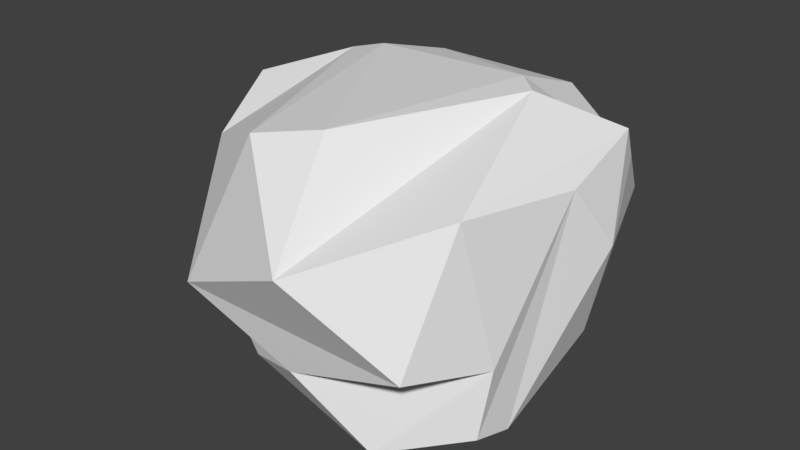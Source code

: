 # Source: Stein2.blend  (saved by Blender 2.79.0; exported with 4.5.12 LTS)
import bpy
from mathutils import Matrix  # noqa: F401  (used for matrix-valued properties, if any)

bpy.ops.wm.read_factory_settings(use_empty=True)
scene = bpy.context.scene
scene.name = 'Scene'

# ---- collections
col_collection_1 = bpy.data.collections.new('Collection 1'); scene.collection.children.link(col_collection_1)

# ---- materials (node trees are filled in below, after node groups)
mat_material = bpy.data.materials.new('Material')
mat_material.alpha_threshold = 0.0
mat_material.use_transparent_shadow = False
mat_material.roughness = 0.5

# ---- material node trees

# ---- world
world_world = bpy.data.worlds.new('World'); scene.world = world_world
world_world.color = (0.05088, 0.05088, 0.05088)
world_world.use_sun_shadow = False
world_world.sun_shadow_jitter_overblur = 0.0
world_world.cycles.sampling_method = 'MANUAL'

# ---- meshes
me_icosphere = bpy.data.meshes.new('Icosphere')
me_icosphere.from_pydata([(-0.01381, 0.3385, -0.6054), (0.6729, -0.3793, -0.5014), (-0.3141, -0.5504, -0.4513), (-0.8699, -0.09647, -0.4011), (-0.3393, 0.719, -0.3443), (0.6982, 0.3131, -0.3458), (0.5584, -0.6907, -0.1443), (-0.6802, -0.3408, 0.3628), (-0.7505, 0.5157, 0.2898), (0.3037, 0.7405, 0.5092), (0.723, 0.4766, 0.4944), (0.005752, -0.4447, 0.5904), (-0.04947, -0.3194, -0.6007), (0.2062, -0.2684, -0.6508), (0.3317, -0.5893, -0.6099), (0.6945, -0.2075, -0.5388), (0.5284, 0.1304, -0.6046), (-0.2059, -0.02014, -0.5914), (-0.5633, -0.3762, -0.4615), (-0.3147, 0.6463, -0.4636), (-0.8441, 0.2424, -0.4443), (0.3529, 0.8041, -0.4374), (0.7295, 0.1002, 0.3729), (0.8106, 0.2739, 0.1007), (0.006269, -0.68, -0.3287), (0.7002, -0.33, -0.2063), (-0.8871, 0.09847, 0.471), (-0.8206, -0.3498, -0.2042), (-0.6512, 0.8047, 0.1195), (-0.9255, 0.2829, 0.1328), (0.6167, 0.7898, 0.1045), (1.697e-05, 0.9769, -0.1309), (0.5953, -0.4131, 0.3983), (-0.4915, -0.7353, -0.09217), (-0.6991, 0.4933, 0.5192), (-0.3243, 0.6795, 0.5425), (0.7156, 0.5363, 0.3589), (0.1529, -0.8772, 0.2118), (0.4068, 0.2812, 0.6275), (-0.2724, -0.5546, 0.5394), (-0.5326, 0.5074, 0.566), (0.2908, 0.3875, 0.6344)], [], [(0, 13, 12), (1, 13, 15), (0, 12, 17), (0, 17, 19), (0, 19, 16), (1, 15, 22), (2, 14, 24), (3, 18, 26), (4, 20, 28), (5, 21, 30), (1, 22, 25), (2, 24, 27), (3, 26, 29), (4, 28, 31), (5, 30, 23), (6, 32, 37), (7, 33, 39), (8, 34, 40), (9, 35, 41), (10, 36, 38), (38, 41, 11), (38, 36, 41), (36, 9, 41), (41, 40, 11), (41, 35, 40), (35, 8, 40), (40, 39, 11), (40, 34, 39), (34, 7, 39), (39, 37, 11), (39, 33, 37), (33, 6, 37), (37, 38, 11), (37, 32, 38), (32, 10, 38), (23, 36, 10), (23, 30, 36), (30, 9, 36), (31, 35, 9), (31, 28, 35), (28, 8, 35), (29, 34, 8), (29, 26, 34), (26, 7, 34), (27, 33, 7), (27, 24, 33), (24, 6, 33), (25, 32, 6), (25, 22, 32), (22, 10, 32), (30, 31, 9), (30, 21, 31), (21, 4, 31), (28, 29, 8), (28, 20, 29), (20, 3, 29), (26, 27, 7), (26, 18, 27), (18, 2, 27), (24, 25, 6), (24, 14, 25), (14, 1, 25), (22, 23, 10), (22, 15, 23), (15, 5, 23), (16, 21, 5), (16, 19, 21), (19, 4, 21), (19, 20, 4), (19, 17, 20), (17, 3, 20), (17, 18, 3), (17, 12, 18), (12, 2, 18), (15, 16, 5), (15, 13, 16), (13, 0, 16), (12, 14, 2), (12, 13, 14), (13, 1, 14)])
_uv = me_icosphere.uv_layers.new(name='UVMap')
_uv.uv.foreach_set('vector', [0.7178, 0.5323, 0.676, 0.4143, 0.7105, 0.3961, 0.6111, 0.4017, 0.676, 0.4143, 0.611, 0.4382, 0.7178, 0.5323, 0.7105, 0.3961, 0.7376, 0.4532, 0.7178, 0.5323, 0.7376, 0.4532, 0.7659, 0.585, 0.7178, 0.5323, 0.7659, 0.585, 0.6396, 0.5042, 0.4548, 0.5434, 0.471, 0.5182, 0.5771, 0.6394, 0.461, 0.4175, 0.5242, 0.3326, 0.5112, 0.4077, 0.6836, 0.7661, 0.7341, 0.803, 0.6026, 0.903, 0.8128, 0.7583, 0.7615, 0.6674, 0.87, 0.7149, 0.545, 0.4917, 0.5985, 0.4079, 0.6356, 0.511, 0.4548, 0.5434, 0.5771, 0.6394, 0.4833, 0.589, 0.461, 0.4175, 0.5112, 0.4077, 0.4096, 0.5144, 0.7434, 0.6021, 0.8611, 0.5454, 0.8325, 0.6119, 0.4323, 0.1925, 0.5011, 0.2301, 0.4041, 0.2581, 0.545, 0.4917, 0.6356, 0.511, 0.574, 0.5762, 0.4495, 0.6357, 0.5231, 0.6976, 0.4626, 0.7032, 0.6285, 0.6731, 0.6031, 0.7866, 0.5602, 0.6694, 0.5314, 0.258, 0.5433, 0.3033, 0.5275, 0.3301, 0.5989, 0.05385, 0.6834, 0.08133, 0.5929, 0.1255, 0.7279, 0.6139, 0.7469, 0.6242, 0.6914, 0.6665, 0.5753, 0.1447, 0.5929, 0.1255, 0.6183, 0.3045, 0.5753, 0.1447, 0.5412, 0.08766, 0.5929, 0.1255, 0.5412, 0.08766, 0.5989, 0.05385, 0.5929, 0.1255, 0.5929, 0.1255, 0.7086, 0.1216, 0.6183, 0.3045, 0.5929, 0.1255, 0.6834, 0.08133, 0.7086, 0.1216, 0.4982, 0.344, 0.5314, 0.258, 0.5275, 0.3301, 0.7086, 0.1216, 0.6552, 0.3345, 0.6183, 0.3045, 0.7086, 0.1216, 0.7318, 0.1291, 0.6552, 0.3345, 0.7318, 0.1291, 0.7171, 0.3024, 0.6552, 0.3345, 0.6552, 0.3345, 0.596, 0.3945, 0.6183, 0.3045, 0.5602, 0.6694, 0.6031, 0.7866, 0.5059, 0.7695, 0.6031, 0.7866, 0.4858, 0.8575, 0.5059, 0.7695, 0.596, 0.3945, 0.5753, 0.1447, 0.6183, 0.3045, 0.596, 0.3945, 0.5408, 0.2859, 0.5753, 0.1447, 0.5408, 0.2859, 0.5372, 0.09821, 0.5753, 0.1447, 0.574, 0.5762, 0.6255, 0.5867, 0.6293, 0.6169, 0.574, 0.5762, 0.6356, 0.511, 0.6255, 0.5867, 0.3552, 0.377, 0.4226, 0.4099, 0.3684, 0.4409, 0.4041, 0.2581, 0.4982, 0.344, 0.4226, 0.4099, 0.4041, 0.2581, 0.5011, 0.2301, 0.4982, 0.344, 0.5011, 0.2301, 0.5314, 0.258, 0.4982, 0.344, 0.8325, 0.6119, 0.8963, 0.6166, 0.8695, 0.6427, 0.8325, 0.6119, 0.8611, 0.5454, 0.8963, 0.6166, 0.7515, 0.2157, 0.7171, 0.3024, 0.7318, 0.1291, 0.6697, 0.7766, 0.6031, 0.7866, 0.6285, 0.6731, 0.5981, 0.8895, 0.4875, 0.9736, 0.5277, 0.8846, 0.559, 0.8607, 0.4858, 0.8575, 0.6031, 0.7866, 0.4833, 0.589, 0.5231, 0.6976, 0.4495, 0.6357, 0.4833, 0.589, 0.5771, 0.6394, 0.5231, 0.6976, 0.5771, 0.6394, 0.6293, 0.6169, 0.5231, 0.6976, 0.3552, 0.377, 0.4041, 0.2581, 0.4226, 0.4099, 0.3552, 0.377, 0.3443, 0.2549, 0.4041, 0.2581, 0.3443, 0.2549, 0.4323, 0.1925, 0.4041, 0.2581, 0.87, 0.7149, 0.8325, 0.6119, 0.8695, 0.6427, 0.87, 0.7149, 0.7615, 0.6674, 0.8325, 0.6119, 0.7615, 0.6674, 0.7434, 0.6021, 0.8325, 0.6119, 0.6741, 0.6253, 0.6697, 0.7766, 0.6285, 0.6731, 0.4099, 0.5154, 0.3048, 0.5953, 0.3349, 0.5375, 0.4231, 0.4441, 0.461, 0.4175, 0.4096, 0.5144, 0.4005, 0.4876, 0.3062, 0.5593, 0.3258, 0.4834, 0.5112, 0.4077, 0.5242, 0.3326, 0.5754, 0.3883, 0.5242, 0.3326, 0.5566, 0.3337, 0.5754, 0.3883, 0.5771, 0.6394, 0.574, 0.5762, 0.6293, 0.6169, 0.5771, 0.6394, 0.471, 0.5182, 0.574, 0.5762, 0.471, 0.5182, 0.545, 0.4917, 0.574, 0.5762, 0.5065, 0.4626, 0.5985, 0.4079, 0.545, 0.4917, 0.6396, 0.5042, 0.7659, 0.585, 0.6774, 0.6351, 0.4221, 0.1782, 0.4323, 0.1925, 0.3443, 0.2549, 0.7939, 0.7587, 0.7615, 0.6674, 0.8128, 0.7583, 0.7659, 0.585, 0.7376, 0.4532, 0.8311, 0.4873, 0.7376, 0.4532, 0.8287, 0.4163, 0.8311, 0.4873, 0.7376, 0.4532, 0.781, 0.3681, 0.8287, 0.4163, 0.7376, 0.4532, 0.7105, 0.3961, 0.781, 0.3681, 0.7105, 0.3961, 0.7437, 0.3389, 0.781, 0.3681, 0.471, 0.5182, 0.5065, 0.4626, 0.545, 0.4917, 0.611, 0.4382, 0.676, 0.4143, 0.6396, 0.5042, 0.676, 0.4143, 0.7178, 0.5323, 0.6396, 0.5042, 0.7105, 0.3961, 0.6531, 0.3511, 0.7437, 0.3389, 0.7105, 0.3961, 0.676, 0.4143, 0.6531, 0.3511, 0.676, 0.4143, 0.6111, 0.4017, 0.6531, 0.3511])
me_icosphere.materials.append(mat_material)
me_icosphere.use_remesh_preserve_volume = False
me_icosphere.use_remesh_preserve_attributes = False
me_icosphere.use_mirror_vertex_groups = False
me_icosphere.update()

# ---- objects
ob_icosphere = bpy.data.objects.new('Icosphere', me_icosphere)

# ---- transforms, parenting, visibility, modifiers, constraints
ob_icosphere.location = (0.0, 0.0, 0.0)
ob_icosphere.lineart.crease_threshold = 0.0

# ---- collection membership
col_collection_1.objects.link(ob_icosphere)

# ---- scene / render settings (as saved in the file)
scene.frame_start = 1; scene.frame_end = 250; scene.frame_set(1)
scene.render.engine = 'BLENDER_EEVEE_NEXT'
scene.render.resolution_percentage = 50
scene.render.dither_intensity = 0.0
scene.cycles.use_denoising = False
scene.cycles.samples = 128
scene.cycles.sampling_pattern = 'TABULATED_SOBOL'
scene.cycles.use_adaptive_sampling = False
scene.cycles.use_light_tree = False
scene.cycles.blur_glossy = 0.0
scene.cycles.sample_clamp_indirect = 0.0
scene.view_settings.view_transform = 'Standard'
bpy.context.view_layer.update()

# ---- added for rendering (the .blend has no active camera and no usable light): camera, sun
cam_auto = bpy.data.cameras.new('AutoCamera')
cam_auto.lens = 50.0
cam_auto.sensor_width = 36.0
cam_auto.clip_end = 1000.0
ob_auto_camera = bpy.data.objects.new('AutoCamera', cam_auto)
scene.collection.objects.link(ob_auto_camera)
ob_auto_camera.location = (2.57633, -3.11066, 2.09878)
ob_auto_camera.rotation_euler = (1.09748, -7.21219e-08, 0.694738)
scene.camera = ob_auto_camera
light_auto_sun = bpy.data.lights.new('AutoSun', 'SUN')
light_auto_sun.energy = 3.0
light_auto_sun.angle = 0.0523599
ob_auto_sun = bpy.data.objects.new('AutoSun', light_auto_sun)
scene.collection.objects.link(ob_auto_sun)
ob_auto_sun.rotation_euler = (0.872665, 0.174533, 0.523599)
bpy.context.view_layer.update()
